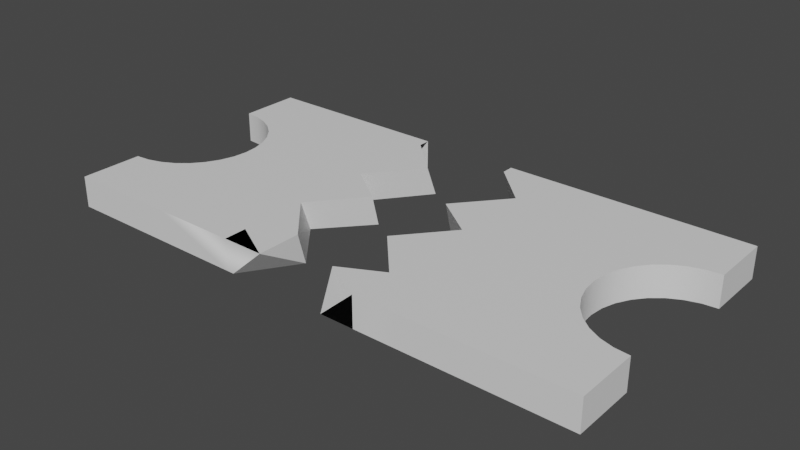 # Source: ticket_1.blend  (saved by Blender 3.6.13; exported with 4.5.12 LTS)
import bpy
from mathutils import Matrix  # noqa: F401  (used for matrix-valued properties, if any)

bpy.ops.wm.read_factory_settings(use_empty=True)
scene = bpy.context.scene
scene.name = 'Scene'

# ---- collections
col_collection = bpy.data.collections.new('Collection'); scene.collection.children.link(col_collection)

# ---- materials (node trees are filled in below, after node groups)
mat_material = bpy.data.materials.new('Material')
mat_material.alpha_threshold = 0.0
mat_material.use_transparent_shadow = False
mat_material.roughness = 0.5
mat_material.line_color = (0.0, 0.0, 0.0, 1.0)

# ---- node groups
ng_auto_smooth = bpy.data.node_groups.new('Auto Smooth', 'GeometryNodeTree')
_s = ng_auto_smooth.interface.new_socket(name='Geometry', in_out='OUTPUT', socket_type='NodeSocketGeometry')
_s = ng_auto_smooth.interface.new_socket(name='Geometry', in_out='INPUT', socket_type='NodeSocketGeometry')
_s = ng_auto_smooth.interface.new_socket(name='Angle', in_out='INPUT', socket_type='NodeSocketFloat')
_s.subtype = 'ANGLE'
_s.min_value = 0.0
_s.max_value = 3.142
ng_auto_smooth.is_modifier = True
_N = ng_auto_smooth.nodes; _L = ng_auto_smooth.links
n0 = _N.new('NodeGroupOutput'); n0.name = 'Group Output'; n0.location = (480, -100)
n1 = _N.new('NodeGroupInput'); n1.name = 'Group Input'; n1.location = (-420, -300)
n2 = _N.new('NodeGroupInput'); n2.name = 'Group Input.001'; n2.location = (-60, -100)
n3 = _N.new('GeometryNodeSetShadeSmooth'); n3.name = 'Set Shade Smooth'; n3.location = (120, -100)
n3.domain = 'EDGE'
n4 = _N.new('GeometryNodeSetShadeSmooth'); n4.name = 'Set Shade Smooth.001'; n4.location = (300, -100)
n5 = _N.new('GeometryNodeInputMeshEdgeAngle'); n5.name = 'Edge Angle'; n5.location = (-420, -220)
n6 = _N.new('GeometryNodeInputEdgeSmooth'); n6.name = 'Is Edge Smooth'; n6.location = (-60, -160)
n7 = _N.new('GeometryNodeInputShadeSmooth'); n7.name = 'Is Face Smooth'; n7.location = (-240, -340)
n8 = _N.new('FunctionNodeBooleanMath'); n8.name = 'Boolean Math'; n8.location = (-60, -220)
n9 = _N.new('FunctionNodeCompare'); n9.name = 'Compare'; n9.location = (-240, -180)
n9.operation = 'LESS_EQUAL'
_L.new(n5.outputs[0], n9.inputs[0])
_L.new(n4.outputs[0], n0.inputs[0])
_L.new(n1.outputs[1], n9.inputs[1])
_L.new(n9.outputs[0], n8.inputs[0])
_L.new(n7.outputs[0], n8.inputs[1])
_L.new(n2.outputs[0], n3.inputs[0])
_L.new(n6.outputs[0], n3.inputs[1])
_L.new(n3.outputs[0], n4.inputs[0])
_L.new(n8.outputs[0], n3.inputs[2])
n0.is_active_output = True

# ---- material node trees
mat_material.use_nodes = True; mat_material.node_tree.nodes.clear()
_N = mat_material.node_tree.nodes; _L = mat_material.node_tree.links
n0 = _N.new('ShaderNodeOutputMaterial'); n0.name = 'Material Output'; n0.location = (300, 300)
n1 = _N.new('ShaderNodeBsdfPrincipled'); n1.name = 'Principled BSDF'; n1.location = (10, 300)
n1.distribution = 'GGX'
n1.subsurface_method = 'RANDOM_WALK_SKIN'
n1.inputs[3].default_value = 1.45
n1.inputs[27].default_value = (0.0, 0.0, 0.0, 1.0)
n1.inputs[28].default_value = 1.0
_L.new(n1.outputs[0], n0.inputs[0])
n0.is_active_output = True

# ---- world
world_world = bpy.data.worlds.new('World'); scene.world = world_world
world_world.use_nodes = True; world_world.node_tree.nodes.clear()
_N = world_world.node_tree.nodes; _L = world_world.node_tree.links
n0 = _N.new('ShaderNodeOutputWorld'); n0.name = 'World Output'; n0.location = (300, 300)
n1 = _N.new('ShaderNodeBackground'); n1.name = 'Background'; n1.location = (10, 300)
n1.inputs[0].default_value = (0.05088, 0.05088, 0.05088, 1.0)
_L.new(n1.outputs[0], n0.inputs[0])
n0.is_active_output = True
world_world.color = (0.05088, 0.05088, 0.05088)
world_world.use_sun_shadow = False
world_world.sun_shadow_jitter_overblur = 0.0

# ---- meshes
me_circle = bpy.data.meshes.new('Circle')
me_circle.from_pydata([(-2.985, 1.0, 0.0), (-2.985, -1.0, 0.0), (-2.79, -0.9808, 0.0), (-2.602, -0.9239, 0.0), (-2.429, -0.8315, 0.0), (-2.278, -0.7071, 0.0), (-2.154, -0.5556, 0.0), (-2.061, -0.3827, 0.0), (-2.004, -0.1951, 0.0), (-1.985, 0.0, 0.0), (-2.004, 0.1951, 0.0), (-2.061, 0.3827, 0.0), (-2.154, 0.5556, 0.0), (-2.278, 0.7071, 0.0), (-2.429, 0.8315, 0.0), (-2.602, 0.9239, 0.0), (-2.79, 0.9808, 0.0), (-2.985, 1.845, 0.0), (-2.985, -1.845, 0.0), (-0.3576, 1.845, 0.0), (-0.3576, -1.845, 0.0), (-2.985, 1.0, 0.4219), (-2.985, -1.0, 0.4219), (-2.79, -0.9808, 0.4219), (-2.602, -0.9239, 0.4219), (-2.429, -0.8315, 0.4219), (-2.278, -0.7071, 0.4219), (-2.154, -0.5556, 0.4219), (-2.061, -0.3827, 0.4219), (-2.004, -0.1951, 0.4219), (-1.985, 0.0, 0.4219), (-2.004, 0.1951, 0.4219), (-2.061, 0.3827, 0.4219), (-2.154, 0.5556, 0.4219), (-2.278, 0.7071, 0.4219), (-2.429, 0.8315, 0.4219), (-2.602, 0.9239, 0.4219), (-2.79, 0.9808, 0.4219), (-2.985, 1.845, 0.4219), (-2.985, -1.845, 0.4219), (-1.484, 1.845, 0.4219), (-1.955, 1.845, 0.4219), (-1.484, -1.845, 0.0), (-1.484, -1.845, 0.4219), (-1.484, 1.845, 0.0), (-0.3576, 1.845, 0.4219), (-0.3576, -1.845, 0.4219), (0.2057, -1.845, 0.4219), (-0.3576, 1.683, 0.4219), (-0.3576, 0.4665, 0.4219), (-0.3576, -0.6213, 0.4219), (-0.3576, -1.535, 0.4219), (-0.2628, -1.845, 0.0), (-0.3576, -0.4758, 0.0), (-0.3576, 0.5806, 0.0), (0.2057, -1.137, 0.0), (0.2057, 0.1577, 0.0), (0.2057, 1.307, 0.0), (0.2057, 1.135, 0.4219), (0.2057, 0.04832, 0.4219), (0.2057, -1.248, 0.4219)], [], [(2, 3, 4, 5, 6, 7, 8, 9, 10, 11, 12, 13, 14, 15, 16, 0, 17, 44, 42, 18, 1), (23, 22, 39, 43, 40, 41, 38, 21, 37, 36, 35, 34, 33, 32, 31, 30, 29, 28, 27, 26, 25, 24), (14, 35, 36, 15), (1, 22, 23, 2), (15, 36, 37, 16), (2, 23, 24, 3), (16, 37, 21, 0), (3, 24, 25, 4), (0, 21, 38, 17), (4, 25, 26, 5), (18, 39, 22, 1), (5, 26, 27, 6), (17, 38, 41, 44), (6, 27, 28, 7), (20, 46, 43, 42), (7, 28, 29, 8), (8, 29, 30, 9), (9, 30, 31, 10), (10, 31, 32, 11), (11, 32, 33, 12), (12, 33, 34, 13), (43, 46, 51, 50, 49, 48, 45, 40), (13, 34, 35, 14), (43, 39, 18, 42), (41, 40, 44), (44, 19, 54, 53, 20, 42), (40, 45, 19, 44), (46, 51, 47), (57, 54, 19), (54, 56, 53), (52, 20, 53, 55), (60, 50, 51), (50, 59, 49), (48, 49, 58), (47, 46, 20, 52), (55, 53, 50, 60), (53, 56, 59, 50), (56, 54, 49, 59), (54, 57, 58, 49), (57, 19, 48, 58), (52, 55, 47), (60, 51, 46, 47), (60, 47, 55)])
me_circle.polygons.foreach_set('use_smooth', [True] * 43)
_uv = me_circle.uv_layers.new(name='UVMap')
_uv.uv.foreach_set('vector', [0.0, 0.0, 0.0, 0.0, 0.0, 0.0, 0.0, 0.0, 0.0, 0.0, 0.0, 0.0, 0.0, 0.0, 0.0, 0.0, 0.0, 0.0, 0.0, 0.0, 0.0, 0.0, 0.0, 0.0, 0.0, 0.0, 0.0, 0.0, 0.0, 0.0, 0.0, 0.0, 0.0, 0.0, 0.0, 0.0, 0.0, 0.0, 0.0, 0.0, 0.0, 0.0, 0.0, 0.0, 0.0, 0.0, 0.0, 0.0, 0.0, 0.0, 0.0, 0.0, 0.0, 0.0, 0.0, 0.0, 0.0, 0.0, 0.0, 0.0, 0.0, 0.0, 0.0, 0.0, 0.0, 0.0, 0.0, 0.0, 0.0, 0.0, 0.0, 0.0, 0.0, 0.0, 0.0, 0.0, 0.0, 0.0, 0.0, 0.0, 0.0, 0.0, 0.0, 0.0, 0.0, 0.0, 0.0, 0.0, 0.0, 0.0, 0.0, 0.0, 0.0, 0.0, 0.0, 0.0, 0.0, 0.0, 0.0, 0.0, 0.0, 0.0, 0.0, 0.0, 0.0, 0.0, 0.0, 0.0, 0.0, 0.0, 0.0, 0.0, 0.0, 0.0, 0.0, 0.0, 0.0, 0.0, 0.0, 0.0, 0.0, 0.0, 0.0, 0.0, 0.0, 0.0, 0.0, 0.0, 0.0, 0.0, 0.0, 0.0, 0.0, 0.0, 0.0, 0.0, 0.0, 0.0, 0.0, 0.0, 0.0, 0.0, 0.0, 0.0, 0.0, 0.0, 0.0, 0.0, 0.0, 0.0, 0.0, 0.0, 0.0, 0.0, 0.0, 0.0, 0.0, 0.0, 0.0, 0.0, 0.0, 0.0, 0.0, 0.0, 0.0, 0.0, 0.0, 0.0, 0.0, 0.0, 0.0, 0.0, 0.0, 0.0, 0.0, 0.0, 0.0, 0.0, 0.0, 0.0, 0.0, 0.0, 0.0, 0.0, 0.0, 0.0, 0.0, 0.0, 0.0, 0.0, 0.0, 0.0, 0.0, 0.0, 0.0, 0.0, 0.0, 0.0, 0.0, 0.0, 0.0, 0.0, 0.0, 0.0, 0.0, 0.0, 0.0, 0.0, 0.0, 0.0, 0.0, 0.0, 0.0, 0.0, 0.0, 0.0, 0.0, 0.0, 0.0, 0.0, 0.0, 0.0, 0.0, 0.0, 0.0, 0.0, 0.0, 0.0, 0.0, 0.0, 0.0, 0.0, 0.0, 0.0, 0.0, 0.0, 0.0, 0.0, 0.0, 0.0, 0.0, 0.0, 0.0, 0.0, 0.0, 0.0, 0.0, 0.0, 0.0, 0.0, 0.0, 0.0, 0.0, 0.0, 0.0, 0.0, 0.0, 0.0, 0.0, 0.0, 0.0, 0.0, 0.0, 0.0, 0.0, 0.0, 0.0, 0.0, 0.0, 0.0, 0.0, 0.0, 0.0, 0.0, 0.0, 0.0, 0.0, 0.0, 0.0, 0.0, 0.0, 0.0, 0.0, 0.0, 0.0, 0.0, 0.0, 0.0, 0.0, 0.0, 0.0, 0.0, 0.0, 0.0, 0.0, 0.0, 0.0, 0.0, 0.0, 0.0, 0.0, 0.0, 0.0, 0.0, 0.0, 0.0, 0.0, 0.0, 0.0, 0.0, 0.0, 0.0, 0.0, 0.0, 0.0, 0.0, 0.0, 0.0, 0.0, 0.0, 0.0, 0.0, 0.0, 0.0, 0.0, 0.0, 0.0, 0.0, 0.0, 0.0, 0.0, 0.0, 0.0, 0.0, 0.0, 0.0, 0.0, 0.0, 0.0, 0.0, 0.0, 0.0, 0.0, 0.0, 0.0, 0.0, 0.0, 0.0, 0.0, 0.0, 0.0, 0.0, 0.0, 0.0, 0.0, 0.0, 0.0, 0.0, 0.0, 0.0, 0.0, 0.0, 0.0, 0.0, 0.0, 0.0, 0.0, 0.0, 0.0, 0.0, 0.0, 0.0, 0.0, 0.0, 0.0, 0.0, 0.0, 0.0, 0.0, 0.0, 0.0, 0.0, 0.0, 0.0, 0.0, 0.0, 0.0, 0.0, 0.0, 0.0, 0.0, 0.0, 0.0, 0.0, 0.0, 0.0, 0.0, 0.0, 0.0, 0.0, 0.0, 0.0, 0.0, 0.0, 0.0, 0.0, 0.0, 0.0])
me_circle.materials.append(mat_material)
me_circle.update()
me_circle_001 = bpy.data.meshes.new('Circle.001')
me_circle_001.from_pydata([(-0.3576, 1.845, 0.0), (2.985, 1.0, 0.0), (2.985, -1.0, 0.0), (2.79, -0.9808, 0.0), (2.602, -0.9239, 0.0), (2.429, -0.8315, 0.0), (2.278, -0.7071, 0.0), (2.154, -0.5556, 0.0), (2.061, -0.3827, 0.0), (2.004, -0.1951, 0.0), (1.985, 0.0, 0.0), (2.004, 0.1951, 0.0), (2.061, 0.3827, 0.0), (2.154, 0.5556, 0.0), (2.278, 0.7071, 0.0), (2.429, 0.8315, 0.0), (2.602, 0.9239, 0.0), (2.79, 0.9808, 0.0), (2.985, 1.845, 0.0), (2.985, -1.845, 0.0), (0.769, 1.845, 0.4219), (0.769, -1.845, 0.4219), (2.985, 1.0, 0.4219), (2.985, -1.0, 0.4219), (2.79, -0.9808, 0.4219), (2.602, -0.9239, 0.4219), (2.429, -0.8315, 0.4219), (2.278, -0.7071, 0.4219), (2.154, -0.5556, 0.4219), (2.061, -0.3827, 0.4219), (2.004, -0.1951, 0.4219), (1.985, 0.0, 0.4219), (2.004, 0.1951, 0.4219), (2.061, 0.3827, 0.4219), (2.154, 0.5556, 0.4219), (2.278, 0.7071, 0.4219), (2.429, 0.8315, 0.4219), (2.602, 0.9239, 0.4219), (2.79, 0.9808, 0.4219), (2.985, 1.845, 0.4219), (2.985, -1.845, 0.4219), (0.769, -1.845, 0.0), (-0.3576, 1.845, 0.4219), (0.769, 1.845, 0.0), (0.2057, -1.845, 0.4219), (0.2057, 1.845, 0.0), (0.2057, 1.845, 0.4219), (0.2057, -1.845, 0.0), (-0.3576, 1.683, 0.4219), (-0.3576, 0.4665, 0.4219), (-0.3576, -0.6213, 0.4219), (-0.3576, -1.535, 0.4219), (-0.2628, -1.845, 0.0), (-0.3576, -0.4758, 0.0), (-0.3576, 0.5806, 0.0), (0.2057, -1.137, 0.0), (0.2057, 0.1577, 0.0), (0.2057, 1.307, 0.0), (0.2057, 1.135, 0.4219), (0.2057, 0.04832, 0.4219), (0.2057, -1.248, 0.4219)], [], [(19, 40, 21, 41), (9, 30, 29, 8), (10, 31, 30, 9), (11, 32, 31, 10), (12, 33, 32, 11), (13, 34, 33, 12), (14, 35, 34, 13), (15, 36, 35, 14), (16, 37, 36, 15), (3, 24, 23, 2), (17, 38, 37, 16), (4, 25, 24, 3), (1, 22, 38, 17), (5, 26, 25, 4), (18, 39, 22, 1), (6, 27, 26, 5), (2, 23, 40, 19), (7, 28, 27, 6), (8, 29, 28, 7), (45, 43, 41, 47, 55, 56, 57), (44, 21, 20, 46, 58, 59, 60), (46, 20, 43, 45), (43, 18, 1, 17, 16, 15, 14, 13, 12, 11, 10, 9, 8, 7, 6, 5, 4, 3, 2, 19, 41), (20, 39, 18, 43), (21, 40, 23, 24, 25, 26, 27, 28, 29, 30, 31, 32, 33, 34, 35, 36, 37, 38, 22, 39, 20), (47, 52, 44), (41, 21, 44, 47), (42, 46, 45, 0), (0, 45, 57), (56, 55, 53), (55, 47, 52), (56, 54, 57), (44, 51, 60), (59, 58, 49), (58, 46, 42, 48), (59, 50, 60), (54, 49, 58, 57), (42, 0, 48), (57, 58, 48, 0), (56, 59, 49, 54), (53, 50, 59, 56), (55, 60, 50, 53), (51, 52, 47, 44)])
me_circle_001.polygons.foreach_set('use_smooth', [True] * 43)
_uv = me_circle_001.uv_layers.new(name='UVMap')
_uv.uv.foreach_set('vector', [0.0, 0.0, 0.0, 0.0, 0.0, 0.0, 0.0, 0.0, 0.0, 0.0, 0.0, 0.0, 0.0, 0.0, 0.0, 0.0, 0.0, 0.0, 0.0, 0.0, 0.0, 0.0, 0.0, 0.0, 0.0, 0.0, 0.0, 0.0, 0.0, 0.0, 0.0, 0.0, 0.0, 0.0, 0.0, 0.0, 0.0, 0.0, 0.0, 0.0, 0.0, 0.0, 0.0, 0.0, 0.0, 0.0, 0.0, 0.0, 0.0, 0.0, 0.0, 0.0, 0.0, 0.0, 0.0, 0.0, 0.0, 0.0, 0.0, 0.0, 0.0, 0.0, 0.0, 0.0, 0.0, 0.0, 0.0, 0.0, 0.0, 0.0, 0.0, 0.0, 0.0, 0.0, 0.0, 0.0, 0.0, 0.0, 0.0, 0.0, 0.0, 0.0, 0.0, 0.0, 0.0, 0.0, 0.0, 0.0, 0.0, 0.0, 0.0, 0.0, 0.0, 0.0, 0.0, 0.0, 0.0, 0.0, 0.0, 0.0, 0.0, 0.0, 0.0, 0.0, 0.0, 0.0, 0.0, 0.0, 0.0, 0.0, 0.0, 0.0, 0.0, 0.0, 0.0, 0.0, 0.0, 0.0, 0.0, 0.0, 0.0, 0.0, 0.0, 0.0, 0.0, 0.0, 0.0, 0.0, 0.0, 0.0, 0.0, 0.0, 0.0, 0.0, 0.0, 0.0, 0.0, 0.0, 0.0, 0.0, 0.0, 0.0, 0.0, 0.0, 0.0, 0.0, 0.0, 0.0, 0.0, 0.0, 0.0, 0.0, 0.0, 0.0, 0.0, 0.0, 0.0, 0.0, 0.0, 0.0, 0.0, 0.0, 0.0, 0.0, 0.0, 0.0, 0.0, 0.0, 0.0, 0.0, 0.0, 0.0, 0.0, 0.0, 0.0, 0.0, 0.0, 0.0, 0.0, 0.0, 0.0, 0.0, 0.0, 0.0, 0.0, 0.0, 0.0, 0.0, 0.0, 0.0, 0.0, 0.0, 0.0, 0.0, 0.0, 0.0, 0.0, 0.0, 0.0, 0.0, 0.0, 0.0, 0.0, 0.0, 0.0, 0.0, 0.0, 0.0, 0.0, 0.0, 0.0, 0.0, 0.0, 0.0, 0.0, 0.0, 0.0, 0.0, 0.0, 0.0, 0.0, 0.0, 0.0, 0.0, 0.0, 0.0, 0.0, 0.0, 0.0, 0.0, 0.0, 0.0, 0.0, 0.0, 0.0, 0.0, 0.0, 0.0, 0.0, 0.0, 0.0, 0.0, 0.0, 0.0, 0.0, 0.0, 0.0, 0.0, 0.0, 0.0, 0.0, 0.0, 0.0, 0.0, 0.0, 0.0, 0.0, 0.0, 0.0, 0.0, 0.0, 0.0, 0.0, 0.0, 0.0, 0.0, 0.0, 0.0, 0.0, 0.0, 0.0, 0.0, 0.0, 0.0, 0.0, 0.0, 0.0, 0.0, 0.0, 0.0, 0.0, 0.0, 0.0, 0.0, 0.0, 0.0, 0.0, 0.0, 0.0, 0.0, 0.0, 0.0, 0.0, 0.0, 0.0, 0.0, 0.0, 0.0, 0.0, 0.0, 0.0, 0.0, 0.0, 0.0, 0.0, 0.0, 0.0, 0.0, 0.0, 0.0, 0.0, 0.0, 0.0, 0.0, 0.0, 0.0, 0.0, 0.0, 0.0, 0.0, 0.0, 0.0, 0.0, 0.0, 0.0, 0.0, 0.0, 0.0, 0.0, 0.0, 0.0, 0.0, 0.0, 0.0, 0.0, 0.0, 0.0, 0.0, 0.0, 0.0, 0.0, 0.0, 0.0, 0.0, 0.0, 0.0, 0.0, 0.0, 0.0, 0.0, 0.0, 0.0, 0.0, 0.0, 0.0, 0.0, 0.0, 0.0, 0.0, 0.0, 0.0, 0.0, 0.0, 0.0, 0.0, 0.0, 0.0, 0.0, 0.0, 0.0, 0.0, 0.0, 0.0, 0.0, 0.0, 0.0, 0.0, 0.0, 0.0, 0.0, 0.0, 0.0, 0.0, 0.0, 0.0, 0.0, 0.0, 0.0, 0.0, 0.0, 0.0, 0.0, 0.0, 0.0, 0.0, 0.0, 0.0, 0.0, 0.0, 0.0, 0.0, 0.0, 0.0, 0.0, 0.0, 0.0])
me_circle_001.materials.append(mat_material)
me_circle_001.update()

# ---- objects
ob_t1 = bpy.data.objects.new('T1', me_circle)
ob_t2 = bpy.data.objects.new('T2', me_circle_001)

# ---- transforms, parenting, visibility, modifiers, constraints
ob_t1.location = (0.0, 0.0, 0.0)
_m = ob_t1.modifiers.new('Auto Smooth', 'NODES')
_m.node_group = ng_auto_smooth
_gi = [s.identifier for s in ng_auto_smooth.interface.items_tree if s.item_type == 'SOCKET' and s.in_out == 'INPUT']
_m[_gi[1]] = 0.5236  # Angle
ob_t2.location = (1.371, 0.0, 0.0)
_m = ob_t2.modifiers.new('Auto Smooth', 'NODES')
_m.node_group = ng_auto_smooth
_gi = [s.identifier for s in ng_auto_smooth.interface.items_tree if s.item_type == 'SOCKET' and s.in_out == 'INPUT']
_m[_gi[1]] = 0.5236  # Angle

# ---- collection membership
col_collection.objects.link(ob_t1)
col_collection.objects.link(ob_t2)

# ---- scene / render settings (as saved in the file)
scene.frame_start = 1; scene.frame_end = 250; scene.frame_set(1)
scene.render.engine = 'BLENDER_EEVEE_NEXT'
scene.cycles.sampling_pattern = 'TABULATED_SOBOL'
scene.view_settings.view_transform = 'Filmic'
bpy.context.view_layer.update()

# ---- added for rendering (the .blend has no active camera and no usable light): camera, sun
cam_auto = bpy.data.cameras.new('AutoCamera')
cam_auto.lens = 50.0
cam_auto.sensor_width = 36.0
cam_auto.clip_end = 1000.0
ob_auto_camera = bpy.data.objects.new('AutoCamera', cam_auto)
scene.collection.objects.link(ob_auto_camera)
ob_auto_camera.location = (8.29776, -9.13455, 6.30066)
ob_auto_camera.rotation_euler = (1.09748, -7.21219e-08, 0.694738)
scene.camera = ob_auto_camera
light_auto_sun = bpy.data.lights.new('AutoSun', 'SUN')
light_auto_sun.energy = 3.0
light_auto_sun.angle = 0.0523599
ob_auto_sun = bpy.data.objects.new('AutoSun', light_auto_sun)
scene.collection.objects.link(ob_auto_sun)
ob_auto_sun.rotation_euler = (0.872665, 0.174533, 0.523599)
bpy.context.view_layer.update()
